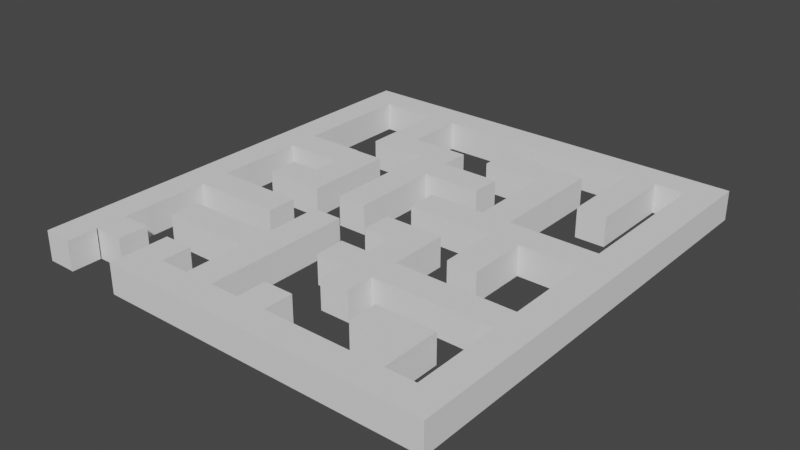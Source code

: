 # Source: OnlyMaze3D.blend  (saved by Blender 2.90.8; exported with 4.5.12 LTS)
import bpy
from mathutils import Matrix  # noqa: F401  (used for matrix-valued properties, if any)

bpy.ops.wm.read_factory_settings(use_empty=True)
scene = bpy.context.scene
scene.name = 'Scene'

# ---- collections
col_collection = bpy.data.collections.new('Collection'); scene.collection.children.link(col_collection)

# ---- world
world_world = bpy.data.worlds.new('World'); scene.world = world_world
world_world.use_nodes = True; world_world.node_tree.nodes.clear()
_N = world_world.node_tree.nodes; _L = world_world.node_tree.links
n0 = _N.new('ShaderNodeOutputWorld'); n0.name = 'World Output'; n0.location = (300, 300)
n1 = _N.new('ShaderNodeBackground'); n1.name = 'Background'; n1.location = (10, 300)
n1.inputs[0].default_value = (0.05088, 0.05088, 0.05088, 1.0)
_L.new(n1.outputs[0], n0.inputs[0])
n0.is_active_output = True
world_world.color = (0.05088, 0.05088, 0.05088)
world_world.use_sun_shadow = False
world_world.sun_shadow_jitter_overblur = 0.0

# ---- meshes
me_cube_001 = bpy.data.meshes.new('Cube.001')
me_cube_001.from_pydata([(26.32, 1.0, 1.0), (26.32, 1.0, -1.0), (2.419, 25.21, -1.0), (0.419, 25.21, -1.0), (28.32, 1.0, 1.0), (28.32, 1.0, -1.0), (2.419, 25.21, 1.0), (0.419, 25.21, 1.0), (26.32, 3.0, 1.0), (26.32, 3.0, -1.0), (28.32, 3.0, 1.0), (28.32, 3.0, -1.0), (26.32, 5.0, 1.0), (26.32, 5.0, -1.0), (28.32, 5.0, 1.0), (28.32, 5.0, -1.0), (26.32, 7.0, 1.0), (26.32, 7.0, -1.0), (28.32, 7.0, 1.0), (28.32, 7.0, -1.0), (26.32, 9.0, 1.0), (26.32, 9.0, -1.0), (28.32, 9.0, 1.0), (28.32, 9.0, -1.0), (26.32, 11.0, 1.0), (26.32, 11.0, -1.0), (28.32, 11.0, 1.0), (28.32, 11.0, -1.0), (26.32, 13.0, 1.0), (26.32, 13.0, -1.0), (28.32, 13.0, 1.0), (28.32, 13.0, -1.0), (26.32, 15.0, 1.0), (26.32, 15.0, -1.0), (28.32, 15.0, 1.0), (28.32, 15.0, -1.0), (26.32, 17.0, 1.0), (26.32, 17.0, -1.0), (28.32, 17.0, 1.0), (28.32, 17.0, -1.0), (26.32, 19.21, 1.0), (26.32, 19.21, -1.0), (28.32, 19.21, 1.0), (28.32, 19.21, -1.0), (26.32, 21.21, 1.0), (26.32, 21.21, -1.0), (28.32, 21.21, 1.0), (28.32, 21.21, -1.0), (26.32, 23.21, 1.0), (26.32, 23.21, -1.0), (28.32, 23.21, 1.0), (28.32, 23.21, -1.0), (26.32, 25.21, 1.0), (26.32, 25.21, -1.0), (28.32, 25.21, 1.0), (28.32, 25.21, -1.0), (26.32, 27.21, 1.0), (26.32, 27.21, -1.0), (28.32, 27.21, 1.0), (28.32, 27.21, -1.0), (26.32, 29.21, 1.0), (26.32, 29.21, -1.0), (28.32, 29.21, 1.0), (28.32, 29.21, -1.0), (24.32, 27.21, 1.0), (24.32, 27.21, -1.0), (24.32, 29.21, 1.0), (24.32, 29.21, -1.0), (22.32, 27.21, 1.0), (22.32, 27.21, -1.0), (22.32, 29.21, 1.0), (22.32, 29.21, -1.0), (20.32, 27.21, 1.0), (20.32, 27.21, -1.0), (20.32, 29.21, 1.0), (20.32, 29.21, -1.0), (18.32, 27.21, 1.0), (18.32, 27.21, -1.0), (18.32, 29.21, 1.0), (18.32, 29.21, -1.0), (16.32, 27.21, 1.0), (16.32, 27.21, -1.0), (16.32, 29.21, 1.0), (16.32, 29.21, -1.0), (14.29, 27.21, 1.0), (14.29, 27.21, -1.0), (14.29, 29.21, 1.0), (14.29, 29.21, -1.0), (12.29, 27.21, 1.0), (12.29, 27.21, -1.0), (12.29, 29.21, 1.0), (12.29, 29.21, -1.0), (10.29, 27.21, 1.0), (10.29, 27.21, -1.0), (10.29, 29.21, 1.0), (10.29, 29.21, -1.0), (8.29, 27.21, 1.0), (8.29, 27.21, -1.0), (8.29, 29.21, 1.0), (8.29, 29.21, -1.0), (6.29, 27.21, 1.0), (6.29, 27.21, -1.0), (6.29, 29.21, 1.0), (6.29, 29.21, -1.0), (4.419, 27.21, 1.0), (4.419, 27.21, -1.0), (4.419, 29.21, 1.0), (4.419, 29.21, -1.0), (2.419, 27.21, 1.0), (2.419, 27.21, -1.0), (2.419, 29.21, 1.0), (2.419, 29.21, -1.0), (0.419, 27.21, 1.0), (0.419, 27.21, -1.0), (0.419, 29.21, 1.0), (0.419, 29.21, -1.0), (26.32, 1.0, 1.0), (26.32, 1.0, -1.0), (28.32, 1.0, 1.0), (28.32, 1.0, -1.0), (2.419, 23.21, -1.0), (0.419, 23.21, -1.0), (0.419, 23.21, 1.0), (2.419, 23.21, 1.0), (2.419, 21.21, -1.0), (0.419, 21.21, -1.0), (0.419, 21.21, 1.0), (2.419, 21.21, 1.0), (2.419, 19.21, -1.0), (0.419, 19.21, -1.0), (0.419, 19.21, 1.0), (2.419, 19.21, 1.0), (2.419, 17.09, -1.0), (0.419, 17.09, -1.0), (0.419, 17.09, 1.0), (2.419, 17.09, 1.0), (2.419, 15.09, -1.0), (0.419, 15.09, -1.0), (0.419, 15.09, 1.0), (2.419, 15.09, 1.0), (2.419, 13.09, -1.0), (0.419, 13.09, -1.0), (0.419, 13.09, 1.0), (2.419, 13.09, 1.0), (2.419, 11.09, -1.0), (0.419, 11.09, -1.0), (0.419, 11.09, 1.0), (2.419, 11.09, 1.0), (2.419, 9.088, -1.0), (0.419, 9.088, -1.0), (0.419, 9.088, 1.0), (2.419, 9.088, 1.0), (2.419, 7.088, -1.0), (0.419, 7.088, -1.0), (0.419, 7.088, 1.0), (2.419, 7.088, 1.0), (2.419, 5.088, -1.0), (0.419, 5.088, -1.0), (0.419, 5.088, 1.0), (2.419, 5.088, 1.0), (2.419, 3.088, -1.0), (0.419, 3.088, -1.0), (0.419, 3.088, 1.0), (2.419, 3.088, 1.0), (2.419, 1.088, -1.0), (0.419, 1.088, -1.0), (0.419, 1.088, 1.0), (2.419, 1.088, 1.0), (2.419, -0.9121, -1.0), (0.419, -0.9121, -1.0), (0.419, -0.9121, 1.0), (2.419, -0.9121, 1.0), (4.419, 3.088, -1.0), (4.419, 3.088, 1.0), (4.419, 1.088, -1.0), (4.419, 1.088, 1.0), (6.324, 1.0, 1.0), (6.324, 1.0, -1.0), (6.324, -1.002, -1.0), (6.324, -1.002, 1.0), (16.32, 1.0, -1.0), (16.32, 1.0, 1.0), (12.32, 1.0, 1.0), (12.32, -1.002, 1.0), (12.32, -1.002, -1.0), (12.32, 1.0, -1.0), (14.32, 1.0, 1.0), (14.32, 1.0, -1.0), (14.32, -1.002, -1.0), (14.32, -1.002, 1.0), (16.32, -1.002, 1.0), (16.32, -1.002, -1.0), (28.32, -1.002, -1.0), (28.32, -1.002, 1.0), (26.32, 3.0, -1.0), (26.32, 3.0, 1.0), (26.32, 5.0, -1.0), (26.32, 5.0, 1.0), (26.32, -1.002, -1.0), (26.32, -1.002, 1.0), (24.32, 1.0, 1.0), (24.32, 1.0, -1.0), (24.32, -1.002, -1.0), (24.32, -1.002, 1.0), (22.32, 1.0, 1.0), (22.32, 1.0, -1.0), (22.32, -1.002, -1.0), (22.32, -1.002, 1.0), (20.32, 1.0, 1.0), (20.32, 1.0, -1.0), (20.32, -1.002, -1.0), (20.32, -1.002, 1.0), (18.32, 1.0, 1.0), (18.32, 1.0, -1.0), (18.32, -1.002, -1.0), (18.32, -1.002, 1.0), (10.32, 1.0, 1.0), (10.32, 1.0, -1.0), (10.32, -1.002, 1.0), (10.32, -1.002, -1.0), (8.324, 1.0, 1.0), (8.324, 1.0, -1.0), (8.324, -1.002, 1.0), (8.324, -1.002, -1.0), (6.324, 1.0, 1.0), (6.324, 1.0, -1.0), (6.324, -1.002, 1.0), (6.324, -1.002, -1.0), (4.419, 3.088, -1.0), (4.419, 1.088, -1.0), (4.419, 1.088, 1.0), (4.419, 3.088, 1.0), (12.32, 5.0, 1.0), (12.32, 5.0, -1.0), (10.32, 5.0, 1.0), (10.32, 5.0, -1.0), (12.32, 7.0, 1.0), (12.32, 7.0, -1.0), (10.32, 7.0, 1.0), (10.32, 7.0, -1.0), (12.32, 11.0, 1.0), (12.32, 11.0, -1.0), (10.32, 11.0, 1.0), (10.32, 11.0, -1.0), (4.324, 5.0, 1.0), (4.324, 5.0, -1.0), (4.324, 7.0, 1.0), (4.324, 7.0, -1.0), (6.419, 19.21, 1.0), (6.419, 19.21, -1.0), (6.419, 17.09, 1.0), (6.419, 17.09, -1.0), (8.29, 23.21, 1.0), (8.29, 23.21, -1.0), (6.29, 23.21, 1.0), (6.29, 23.21, -1.0), (8.29, 21.21, 1.0), (8.29, 21.21, -1.0), (6.29, 21.21, 1.0), (6.29, 21.21, -1.0), (10.29, 23.21, 1.0), (10.29, 23.21, -1.0), (10.29, 21.21, 1.0), (10.29, 21.21, -1.0), (12.29, 23.21, 1.0), (12.29, 23.21, -1.0), (12.29, 21.21, 1.0), (12.29, 21.21, -1.0), (10.29, 19.21, 1.0), (10.29, 19.21, -1.0), (12.29, 19.21, 1.0), (12.29, 19.21, -1.0), (24.32, 21.2, 1.0), (24.32, 21.2, -1.0), (22.32, 21.2, 1.0), (22.32, 21.2, -1.0), (22.32, 15.0, 1.0), (22.32, 15.0, -1.0), (22.32, 17.0, 1.0), (22.32, 17.0, -1.0), (20.32, 15.0, 1.0), (20.32, 15.0, -1.0), (20.32, 17.0, 1.0), (20.32, 17.0, -1.0), (18.32, 15.0, 1.0), (18.32, 15.0, -1.0), (18.32, 17.0, 1.0), (18.32, 17.0, -1.0), (14.51, 15.0, 1.0), (14.51, 15.0, -1.0), (14.51, 17.0, 1.0), (14.51, 17.0, -1.0), (22.32, 11.0, 1.0), (22.32, 11.0, -1.0), (20.32, 11.0, 1.0), (20.32, 11.0, -1.0), (20.32, 23.0, 1.0), (20.32, 23.0, -1.0), (18.32, 23.0, 1.0), (18.32, 23.0, -1.0), (20.32, 25.0, 1.0), (20.32, 25.0, -1.0), (18.32, 25.0, 1.0), (18.32, 25.0, -1.0), (14.32, 23.0, 1.0), (14.32, 23.0, -1.0), (14.32, 25.0, 1.0), (14.32, 25.0, -1.0), (16.29, 21.21, 1.0), (16.29, 21.21, -1.0), (16.29, 19.21, 1.0), (16.29, 19.21, -1.0), (10.29, 13.21, 1.0), (10.29, 13.21, -1.0), (12.29, 13.21, 1.0), (12.29, 13.21, -1.0), (18.32, 7.0, 1.0), (18.32, 7.0, -1.0), (18.32, 9.0, 1.0), (18.32, 9.0, -1.0), (16.32, 7.0, 1.0), (16.32, 7.0, -1.0), (16.32, 9.0, 1.0), (16.32, 9.0, -1.0), (14.32, 7.0, 1.0), (14.32, 7.0, -1.0), (14.32, 9.0, 1.0), (14.32, 9.0, -1.0), (18.32, 11.0, 1.0), (18.32, 11.0, -1.0), (16.32, 11.0, 1.0), (16.32, 11.0, -1.0), (18.32, 13.0, 1.0), (18.32, 13.0, -1.0), (16.32, 13.0, 1.0), (16.32, 13.0, -1.0), (14.32, 11.0, 1.0), (14.32, 11.0, -1.0), (14.32, 13.0, 1.0), (14.32, 13.0, -1.0), (2.419, 13.09, 1.0), (2.419, 13.09, -1.0), (2.419, 11.09, 1.0), (2.419, 11.09, -1.0), (8.419, 11.09, 1.0), (8.419, 11.09, -1.0), (8.419, 9.088, 1.0), (8.419, 9.088, -1.0), (2.45, -0.9947, -0.9758), (8.324, 3.0, -1.0), (2.45, 1.005, -0.9758), (8.324, 3.0, 1.0), (2.45, -0.9947, 1.024), (2.45, 1.005, 1.024), (6.324, 3.0, 1.0), (6.324, 3.0, -1.0), (4.422, 13.17, -1.008), (4.422, 13.17, 0.9922), (4.422, 15.17, -1.008), (4.422, 15.17, 0.9922), (6.422, 13.17, -1.008), (6.422, 13.17, 0.9922), (6.422, 15.17, -1.008), (6.422, 15.17, 0.9922), (6.419, 19.21, 1.0), (6.419, 19.21, -1.0), (6.419, 17.09, 1.0), (6.419, 17.09, -1.0), (8.422, 15.17, 0.9922), (8.422, 15.17, -1.008), (8.422, 13.17, -1.008), (8.422, 13.17, 0.9922), (6.422, 17.17, 0.9922), (6.422, 17.17, -1.008), (8.422, 17.17, 0.9922), (8.422, 17.17, -1.008), (6.422, 19.17, 0.9922), (6.422, 19.17, -1.008), (8.422, 19.17, 0.9922), (8.422, 19.17, -1.008), (18.32, 5.125, 1.0), (18.32, 5.125, -1.0), (16.32, 5.125, 1.0), (16.32, 5.125, -1.0), (24.32, 3.0, 1.0), (24.32, 3.0, -1.0), (22.32, 3.0, 1.0), (22.32, 3.0, -1.0), (24.32, 5.0, 1.0), (24.32, 5.0, -1.0), (22.32, 5.0, 1.0), (22.32, 5.0, -1.0), (20.32, 3.0, 1.0), (20.32, 3.0, -1.0), (20.32, 5.0, 1.0), (20.32, 5.0, -1.0), (16.32, 3.0, 1.0), (16.32, 3.0, -1.0), (14.32, 3.0, -1.0), (14.32, 3.0, 1.0)], [], [(113, 109, 2, 3), (7, 3, 121, 122), (112, 113, 3, 7), (5, 1, 9, 11), (4, 5, 11, 10), (0, 4, 10, 8), (1, 0, 8, 9), (12, 14, 18, 16), (8, 10, 14, 12), (10, 11, 15, 14), (11, 9, 13, 15), (19, 17, 21, 23), (14, 15, 19, 18), (15, 13, 17, 19), (13, 12, 16, 17), (20, 22, 26, 24), (20, 21, 319, 318), (16, 18, 22, 20), (18, 19, 23, 22), (26, 27, 31, 30), (22, 23, 27, 26), (23, 21, 25, 27), (21, 20, 24, 25), (31, 29, 33, 35), (27, 25, 29, 31), (25, 24, 28, 29), (24, 26, 30, 28), (32, 34, 38, 36), (29, 28, 32, 33), (28, 30, 34, 32), (30, 31, 35, 34), (39, 37, 41, 43), (34, 35, 39, 38), (35, 33, 37, 39), (33, 32, 276, 277), (43, 41, 45, 47), (37, 36, 40, 41), (36, 38, 42, 40), (38, 39, 43, 42), (44, 46, 50, 48), (41, 40, 44, 45), (40, 42, 46, 44), (42, 43, 47, 46), (51, 49, 53, 55), (46, 47, 51, 50), (47, 45, 49, 51), (45, 44, 48, 49), (53, 52, 56, 57), (49, 48, 52, 53), (48, 50, 54, 52), (50, 51, 55, 54), (56, 58, 62, 60), (52, 54, 58, 56), (54, 55, 59, 58), (55, 53, 57, 59), (61, 60, 62, 63), (58, 59, 63, 62), (59, 57, 61, 63), (60, 61, 67, 66), (67, 65, 69, 71), (61, 57, 65, 67), (56, 60, 66, 64), (57, 56, 64, 65), (70, 71, 75, 74), (66, 67, 71, 70), (64, 66, 70, 68), (65, 64, 272, 273), (72, 74, 78, 76), (68, 70, 74, 72), (69, 68, 72, 73), (71, 69, 73, 75), (79, 77, 81, 83), (73, 72, 76, 77), (75, 73, 77, 79), (74, 75, 79, 78), (80, 82, 86, 84), (78, 79, 83, 82), (76, 78, 82, 80), (77, 76, 80, 81), (84, 86, 90, 88), (81, 80, 84, 85), (83, 81, 85, 87), (82, 83, 87, 86), (91, 89, 93, 95), (85, 84, 88, 89), (87, 85, 89, 91), (86, 87, 91, 90), (92, 94, 98, 96), (90, 91, 95, 94), (88, 90, 94, 92), (89, 88, 92, 93), (101, 97, 253, 255), (93, 92, 96, 97), (95, 93, 97, 99), (94, 95, 99, 98), (103, 101, 105, 107), (99, 97, 101, 103), (98, 99, 103, 102), (96, 98, 102, 100), (104, 106, 110, 108), (102, 103, 107, 106), (100, 102, 106, 104), (101, 100, 104, 105), (111, 109, 113, 115), (105, 104, 108, 109), (107, 105, 109, 111), (106, 107, 111, 110), (113, 112, 114, 115), (110, 111, 115, 114), (108, 110, 114, 112), (109, 108, 6, 2), (117, 116, 118, 119), (108, 112, 7, 6), (120, 123, 127, 124), (2, 6, 123, 120), (3, 2, 120, 121), (6, 7, 122, 123), (127, 126, 130, 131), (122, 121, 125, 126), (123, 122, 126, 127), (121, 120, 124, 125), (128, 131, 248, 249), (125, 124, 128, 129), (124, 127, 131, 128), (126, 125, 129, 130), (134, 133, 137, 138), (130, 129, 133, 134), (131, 130, 134, 135), (129, 128, 132, 133), (139, 138, 142, 143), (135, 134, 138, 139), (133, 132, 136, 137), (132, 135, 139, 136), (140, 143, 340, 341), (137, 136, 140, 141), (136, 139, 143, 140), (138, 137, 141, 142), (147, 146, 150, 151), (142, 141, 145, 146), (143, 142, 146, 147), (141, 140, 144, 145), (151, 150, 154, 155), (145, 144, 148, 149), (147, 151, 346, 344), (146, 145, 149, 150), (152, 155, 159, 156), (149, 148, 152, 153), (148, 151, 155, 152), (150, 149, 153, 154), (159, 158, 162, 163), (154, 153, 157, 158), (155, 154, 158, 159), (153, 152, 156, 157), (161, 160, 164, 165), (157, 156, 160, 161), (156, 159, 163, 160), (158, 157, 161, 162), (160, 163, 173, 172), (167, 164, 174, 175), (162, 161, 165, 166), (163, 162, 166, 167), (168, 171, 170, 169), (166, 165, 169, 170), (167, 166, 170, 171), (165, 164, 168, 169), (228, 231, 230, 229), (164, 160, 172, 174), (163, 167, 175, 173), (175, 174, 229, 230), (176, 177, 178, 179), (174, 172, 228, 229), (172, 173, 231, 228), (190, 181, 186, 189), (186, 187, 185, 182), (189, 186, 182, 183), (187, 188, 184, 185), (184, 183, 218, 219), (180, 191, 188, 187), (181, 180, 397, 396), (215, 212, 181, 190), (191, 190, 189, 188), (188, 189, 183, 184), (213, 214, 191, 180), (198, 192, 193, 199), (212, 213, 180, 181), (194, 195, 197, 196), (119, 118, 193, 192), (117, 198, 202, 201), (117, 119, 192, 198), (118, 116, 199, 193), (202, 203, 207, 206), (116, 117, 201, 200), (198, 199, 203, 202), (199, 116, 200, 203), (207, 204, 208, 211), (205, 204, 386, 387), (203, 200, 204, 207), (201, 202, 206, 205), (209, 210, 214, 213), (205, 206, 210, 209), (206, 207, 211, 210), (204, 205, 209, 208), (214, 215, 190, 191), (210, 211, 215, 214), (208, 209, 213, 212), (211, 208, 212, 215), (219, 218, 222, 223), (217, 216, 234, 235), (185, 184, 219, 217), (183, 182, 216, 218), (221, 223, 227, 225), (216, 217, 221, 220), (217, 219, 223, 221), (218, 216, 220, 222), (173, 175, 230, 231), (222, 220, 224, 226), (223, 222, 226, 227), (224, 220, 351, 354), (234, 232, 236, 238), (216, 182, 232, 234), (182, 185, 233, 232), (185, 217, 235, 233), (237, 239, 243, 241), (239, 235, 245, 247), (233, 235, 239, 237), (232, 233, 237, 236), (240, 241, 243, 242), (236, 237, 241, 240), (238, 236, 240, 242), (239, 238, 242, 243), (245, 244, 246, 247), (235, 234, 244, 245), (234, 238, 246, 244), (238, 239, 247, 246), (248, 250, 366, 364), (131, 135, 250, 248), (132, 128, 249, 251), (135, 132, 251, 250), (253, 252, 260, 261), (97, 96, 252, 253), (96, 100, 254, 252), (100, 101, 255, 254), (257, 256, 258, 259), (255, 253, 257, 259), (254, 255, 259, 258), (252, 254, 258, 256), (260, 262, 266, 264), (252, 256, 262, 260), (256, 257, 263, 262), (257, 253, 261, 263), (265, 264, 266, 267), (261, 260, 264, 265), (263, 261, 265, 267), (263, 267, 271, 269), (271, 270, 314, 315), (270, 271, 311, 310), (262, 263, 269, 268), (266, 262, 268, 270), (273, 272, 274, 275), (69, 65, 273, 275), (68, 69, 275, 274), (64, 68, 274, 272), (279, 277, 281, 283), (36, 37, 279, 278), (37, 33, 277, 279), (32, 36, 278, 276), (280, 282, 286, 284), (278, 279, 283, 282), (276, 278, 282, 280), (281, 277, 293, 295), (284, 286, 290, 288), (281, 280, 284, 285), (283, 281, 285, 287), (283, 287, 299, 297), (289, 288, 290, 291), (285, 284, 288, 289), (287, 285, 289, 291), (286, 287, 291, 290), (293, 292, 294, 295), (280, 281, 295, 294), (276, 280, 294, 292), (277, 276, 292, 293), (296, 297, 301, 300), (287, 286, 298, 299), (282, 283, 297, 296), (286, 282, 296, 298), (300, 301, 303, 302), (297, 299, 303, 301), (302, 303, 307, 306), (298, 296, 300, 302), (305, 304, 306, 307), (303, 299, 305, 307), (299, 298, 304, 305), (298, 302, 306, 304), (309, 308, 310, 311), (266, 270, 310, 308), (267, 266, 308, 309), (271, 267, 309, 311), (312, 313, 315, 314), (270, 268, 312, 314), (268, 269, 313, 312), (269, 271, 315, 313), (319, 317, 321, 323), (17, 16, 316, 317), (16, 20, 318, 316), (21, 17, 317, 319), (320, 322, 326, 324), (317, 316, 380, 381), (316, 318, 322, 320), (322, 318, 328, 330), (325, 324, 326, 327), (322, 323, 327, 326), (323, 321, 325, 327), (321, 320, 324, 325), (329, 331, 335, 333), (319, 323, 331, 329), (323, 322, 330, 331), (318, 319, 329, 328), (332, 333, 335, 334), (328, 329, 333, 332), (330, 328, 332, 334), (334, 335, 339, 338), (337, 336, 338, 339), (331, 330, 336, 337), (335, 331, 337, 339), (330, 334, 338, 336), (341, 340, 342, 343), (143, 147, 342, 340), (144, 140, 341, 343), (147, 144, 343, 342), (345, 344, 346, 347), (151, 148, 347, 346), (144, 147, 344, 345), (148, 144, 345, 347), (351, 349, 355, 354), (348, 350, 353, 352), (225, 224, 354, 355), (221, 225, 355, 349), (220, 221, 349, 351), (356, 357, 359, 358), (358, 359, 363, 362), (363, 361, 371, 368), (360, 361, 357, 356), (358, 362, 360, 356), (363, 359, 357, 361), (365, 364, 366, 367), (249, 248, 364, 365), (251, 249, 365, 367), (250, 251, 367, 366), (369, 368, 371, 370), (363, 368, 374, 372), (361, 360, 370, 371), (360, 362, 369, 370), (372, 374, 378, 376), (362, 363, 372, 373), (369, 362, 373, 375), (368, 369, 375, 374), (377, 376, 378, 379), (373, 372, 376, 377), (375, 373, 377, 379), (374, 375, 379, 378), (381, 380, 382, 383), (316, 320, 382, 380), (321, 317, 381, 383), (320, 321, 383, 382), (385, 387, 391, 389), (204, 200, 384, 386), (200, 201, 385, 384), (201, 205, 387, 385), (388, 389, 391, 390), (384, 385, 389, 388), (386, 384, 388, 390), (386, 390, 394, 392), (393, 392, 394, 395), (390, 391, 395, 394), (387, 386, 392, 393), (391, 387, 393, 395), (396, 397, 398, 399), (180, 187, 398, 397), (187, 186, 399, 398), (186, 181, 396, 399)])
_uv = me_cube_001.uv_layers.new(name='UVMap')
_uv.uv.foreach_set('vector', [0.375, 0.5, 0.375, 0.5, 0.375, 0.5, 0.375, 0.5, 0.625, 0.5, 0.375, 0.5, 0.375, 0.5, 0.625, 0.5, 0.625, 0.5, 0.375, 0.5, 0.375, 0.5, 0.625, 0.5, 0.375, 0.5, 0.375, 0.5, 0.375, 0.5, 0.375, 0.5, 0.625, 0.5, 0.375, 0.5, 0.375, 0.5, 0.625, 0.5, 0.625, 0.5, 0.625, 0.5, 0.625, 0.5, 0.625, 0.5, 0.375, 0.5, 0.625, 0.5, 0.625, 0.5, 0.375, 0.5, 0.625, 0.5, 0.625, 0.5, 0.625, 0.5, 0.625, 0.5, 0.625, 0.5, 0.625, 0.5, 0.625, 0.5, 0.625, 0.5, 0.625, 0.5, 0.375, 0.5, 0.375, 0.5, 0.625, 0.5, 0.375, 0.5, 0.375, 0.5, 0.375, 0.5, 0.375, 0.5, 0.375, 0.5, 0.375, 0.5, 0.375, 0.5, 0.375, 0.5, 0.625, 0.5, 0.375, 0.5, 0.375, 0.5, 0.625, 0.5, 0.375, 0.5, 0.375, 0.5, 0.375, 0.5, 0.375, 0.5, 0.375, 0.5, 0.625, 0.5, 0.625, 0.5, 0.375, 0.5, 0.625, 0.5, 0.625, 0.5, 0.625, 0.5, 0.625, 0.5, 0.625, 0.5, 0.375, 0.5, 0.375, 0.5, 0.625, 0.5, 0.625, 0.5, 0.625, 0.5, 0.625, 0.5, 0.625, 0.5, 0.625, 0.5, 0.375, 0.5, 0.375, 0.5, 0.625, 0.5, 0.625, 0.5, 0.375, 0.5, 0.375, 0.5, 0.625, 0.5, 0.625, 0.5, 0.375, 0.5, 0.375, 0.5, 0.625, 0.5, 0.375, 0.5, 0.375, 0.5, 0.375, 0.5, 0.375, 0.5, 0.375, 0.5, 0.625, 0.5, 0.625, 0.5, 0.375, 0.5, 0.375, 0.5, 0.375, 0.5, 0.375, 0.5, 0.375, 0.5, 0.375, 0.5, 0.375, 0.5, 0.375, 0.5, 0.375, 0.5, 0.375, 0.5, 0.625, 0.5, 0.625, 0.5, 0.375, 0.5, 0.625, 0.5, 0.625, 0.5, 0.625, 0.5, 0.625, 0.5, 0.625, 0.5, 0.625, 0.5, 0.625, 0.5, 0.625, 0.5, 0.375, 0.5, 0.625, 0.5, 0.625, 0.5, 0.375, 0.5, 0.625, 0.5, 0.625, 0.5, 0.625, 0.5, 0.625, 0.5, 0.625, 0.5, 0.375, 0.5, 0.375, 0.5, 0.625, 0.5, 0.375, 0.5, 0.375, 0.5, 0.375, 0.5, 0.375, 0.5, 0.625, 0.5, 0.375, 0.5, 0.375, 0.5, 0.625, 0.5, 0.375, 0.5, 0.375, 0.5, 0.375, 0.5, 0.375, 0.5, 0.375, 0.5, 0.625, 0.5, 0.625, 0.5, 0.375, 0.5, 0.375, 0.5, 0.375, 0.5, 0.375, 0.5, 0.375, 0.5, 0.375, 0.5, 0.625, 0.5, 0.625, 0.5, 0.375, 0.5, 0.625, 0.5, 0.625, 0.5, 0.625, 0.5, 0.625, 0.5, 0.625, 0.5, 0.375, 0.5, 0.375, 0.5, 0.625, 0.5, 0.625, 0.5, 0.625, 0.5, 0.625, 0.5, 0.625, 0.5, 0.375, 0.5, 0.625, 0.5, 0.625, 0.5, 0.375, 0.5, 0.625, 0.5, 0.625, 0.5, 0.625, 0.5, 0.625, 0.5, 0.625, 0.5, 0.375, 0.5, 0.375, 0.5, 0.625, 0.5, 0.375, 0.5, 0.375, 0.5, 0.375, 0.5, 0.375, 0.5, 0.625, 0.5, 0.375, 0.5, 0.375, 0.5, 0.625, 0.5, 0.375, 0.5, 0.375, 0.5, 0.375, 0.5, 0.375, 0.5, 0.375, 0.5, 0.625, 0.5, 0.625, 0.5, 0.375, 0.5, 0.375, 0.5, 0.625, 0.5, 0.625, 0.5, 0.375, 0.5, 0.375, 0.5, 0.625, 0.5, 0.625, 0.5, 0.375, 0.5, 0.625, 0.5, 0.625, 0.5, 0.625, 0.5, 0.625, 0.5, 0.625, 0.5, 0.375, 0.5, 0.375, 0.5, 0.625, 0.5, 0.625, 0.5, 0.625, 0.5, 0.625, 0.5, 0.625, 0.5, 0.625, 0.5, 0.625, 0.5, 0.625, 0.5, 0.625, 0.5, 0.625, 0.5, 0.375, 0.5, 0.375, 0.5, 0.625, 0.5, 0.375, 0.5, 0.375, 0.5, 0.375, 0.5, 0.375, 0.5, 0.375, 0.5, 0.625, 0.5, 0.625, 0.5, 0.375, 0.5, 0.625, 0.5, 0.375, 0.5, 0.375, 0.5, 0.625, 0.5, 0.375, 0.5, 0.375, 0.5, 0.375, 0.5, 0.375, 0.5, 0.625, 0.5, 0.375, 0.5, 0.375, 0.5, 0.625, 0.5, 0.375, 0.5, 0.375, 0.5, 0.375, 0.5, 0.375, 0.5, 0.375, 0.5, 0.375, 0.5, 0.375, 0.5, 0.375, 0.5, 0.625, 0.5, 0.625, 0.5, 0.625, 0.5, 0.625, 0.5, 0.375, 0.5, 0.625, 0.5, 0.625, 0.5, 0.375, 0.5, 0.625, 0.5, 0.375, 0.5, 0.375, 0.5, 0.625, 0.5, 0.625, 0.5, 0.375, 0.5, 0.375, 0.5, 0.625, 0.5, 0.625, 0.5, 0.625, 0.5, 0.625, 0.5, 0.625, 0.5, 0.375, 0.5, 0.625, 0.5, 0.625, 0.5, 0.375, 0.5, 0.625, 0.5, 0.625, 0.5, 0.625, 0.5, 0.625, 0.5, 0.625, 0.5, 0.625, 0.5, 0.625, 0.5, 0.625, 0.5, 0.375, 0.5, 0.625, 0.5, 0.625, 0.5, 0.375, 0.5, 0.375, 0.5, 0.375, 0.5, 0.375, 0.5, 0.375, 0.5, 0.375, 0.5, 0.375, 0.5, 0.375, 0.5, 0.375, 0.5, 0.375, 0.5, 0.625, 0.5, 0.625, 0.5, 0.375, 0.5, 0.375, 0.5, 0.375, 0.5, 0.375, 0.5, 0.375, 0.5, 0.625, 0.5, 0.375, 0.5, 0.375, 0.5, 0.625, 0.5, 0.625, 0.5, 0.625, 0.5, 0.625, 0.5, 0.625, 0.5, 0.625, 0.5, 0.375, 0.5, 0.375, 0.5, 0.625, 0.5, 0.625, 0.5, 0.625, 0.5, 0.625, 0.5, 0.625, 0.5, 0.375, 0.5, 0.625, 0.5, 0.625, 0.5, 0.375, 0.5, 0.625, 0.5, 0.625, 0.5, 0.625, 0.5, 0.625, 0.5, 0.375, 0.5, 0.625, 0.5, 0.625, 0.5, 0.375, 0.5, 0.375, 0.5, 0.375, 0.5, 0.375, 0.5, 0.375, 0.5, 0.625, 0.5, 0.375, 0.5, 0.375, 0.5, 0.625, 0.5, 0.375, 0.5, 0.375, 0.5, 0.375, 0.5, 0.375, 0.5, 0.375, 0.5, 0.625, 0.5, 0.625, 0.5, 0.375, 0.5, 0.375, 0.5, 0.375, 0.5, 0.375, 0.5, 0.375, 0.5, 0.625, 0.5, 0.375, 0.5, 0.375, 0.5, 0.625, 0.5, 0.625, 0.5, 0.625, 0.5, 0.625, 0.5, 0.625, 0.5, 0.625, 0.5, 0.375, 0.5, 0.375, 0.5, 0.625, 0.5, 0.625, 0.5, 0.625, 0.5, 0.625, 0.5, 0.625, 0.5, 0.375, 0.5, 0.625, 0.5, 0.625, 0.5, 0.375, 0.5, 0.375, 0.5, 0.375, 0.5, 0.375, 0.5, 0.375, 0.5, 0.375, 0.5, 0.625, 0.5, 0.625, 0.5, 0.375, 0.5, 0.375, 0.5, 0.375, 0.5, 0.375, 0.5, 0.375, 0.5, 0.625, 0.5, 0.375, 0.5, 0.375, 0.5, 0.625, 0.5, 0.375, 0.5, 0.375, 0.5, 0.375, 0.5, 0.375, 0.5, 0.375, 0.5, 0.375, 0.5, 0.375, 0.5, 0.375, 0.5, 0.625, 0.5, 0.375, 0.5, 0.375, 0.5, 0.625, 0.5, 0.625, 0.5, 0.625, 0.5, 0.625, 0.5, 0.625, 0.5, 0.625, 0.5, 0.625, 0.5, 0.625, 0.5, 0.625, 0.5, 0.625, 0.5, 0.375, 0.5, 0.375, 0.5, 0.625, 0.5, 0.625, 0.5, 0.625, 0.5, 0.625, 0.5, 0.625, 0.5, 0.375, 0.5, 0.625, 0.5, 0.625, 0.5, 0.375, 0.5, 0.375, 0.5, 0.375, 0.5, 0.375, 0.5, 0.375, 0.5, 0.375, 0.5, 0.625, 0.5, 0.625, 0.5, 0.375, 0.5, 0.375, 0.5, 0.375, 0.5, 0.375, 0.5, 0.375, 0.5, 0.625, 0.5, 0.375, 0.5, 0.375, 0.5, 0.625, 0.5, 0.375, 0.5, 0.625, 0.5, 0.625, 0.5, 0.375, 0.5, 0.625, 0.5, 0.375, 0.5, 0.375, 0.5, 0.625, 0.5, 0.625, 0.5, 0.625, 0.5, 0.625, 0.5, 0.625, 0.5, 0.375, 0.5, 0.625, 0.5, 0.625, 0.5, 0.375, 0.5, 0.375, 0.5, 0.625, 0.5, 0.625, 0.5, 0.375, 0.5, 0.625, 0.5, 0.625, 0.5, 0.625, 0.5, 0.625, 0.5, 0.375, 0.5, 0.625, 0.5, 0.625, 0.5, 0.375, 0.5, 0.375, 0.5, 0.625, 0.5, 0.625, 0.5, 0.375, 0.5, 0.375, 0.5, 0.375, 0.5, 0.375, 0.5, 0.375, 0.5, 0.625, 0.5, 0.625, 0.5, 0.625, 0.5, 0.625, 0.5, 0.625, 0.5, 0.625, 0.5, 0.625, 0.5, 0.625, 0.5, 0.625, 0.5, 0.375, 0.5, 0.375, 0.5, 0.625, 0.5, 0.625, 0.5, 0.625, 0.5, 0.625, 0.5, 0.625, 0.5, 0.375, 0.5, 0.375, 0.5, 0.375, 0.5, 0.375, 0.5, 0.375, 0.5, 0.625, 0.5, 0.625, 0.5, 0.375, 0.5, 0.375, 0.5, 0.375, 0.5, 0.375, 0.5, 0.375, 0.5, 0.375, 0.5, 0.625, 0.5, 0.625, 0.5, 0.375, 0.5, 0.625, 0.5, 0.375, 0.5, 0.375, 0.5, 0.625, 0.5, 0.625, 0.5, 0.375, 0.5, 0.375, 0.5, 0.625, 0.5, 0.625, 0.5, 0.375, 0.5, 0.375, 0.5, 0.625, 0.5, 0.625, 0.5, 0.625, 0.5, 0.625, 0.5, 0.625, 0.5, 0.375, 0.5, 0.375, 0.5, 0.375, 0.5, 0.375, 0.5, 0.625, 0.5, 0.625, 0.5, 0.625, 0.5, 0.625, 0.5, 0.625, 0.5, 0.625, 0.5, 0.625, 0.5, 0.625, 0.5, 0.375, 0.5, 0.375, 0.5, 0.375, 0.5, 0.375, 0.5, 0.375, 0.5, 0.625, 0.5, 0.625, 0.5, 0.375, 0.5, 0.375, 0.5, 0.625, 0.5, 0.625, 0.5, 0.375, 0.5, 0.375, 0.5, 0.375, 0.5, 0.375, 0.5, 0.375, 0.5, 0.375, 0.5, 0.625, 0.5, 0.625, 0.5, 0.375, 0.5, 0.625, 0.5, 0.375, 0.5, 0.375, 0.5, 0.625, 0.5, 0.625, 0.5, 0.625, 0.5, 0.625, 0.5, 0.625, 0.5, 0.625, 0.5, 0.375, 0.5, 0.375, 0.5, 0.625, 0.5, 0.625, 0.5, 0.625, 0.5, 0.625, 0.5, 0.625, 0.5, 0.375, 0.5, 0.375, 0.5, 0.375, 0.5, 0.375, 0.5, 0.625, 0.5, 0.625, 0.5, 0.625, 0.5, 0.625, 0.5, 0.375, 0.5, 0.375, 0.5, 0.375, 0.5, 0.375, 0.5, 0.625, 0.5, 0.625, 0.5, 0.625, 0.5, 0.625, 0.5, 0.625, 0.5, 0.375, 0.5, 0.375, 0.5, 0.625, 0.5, 0.375, 0.5, 0.625, 0.5, 0.625, 0.5, 0.375, 0.5, 0.375, 0.5, 0.375, 0.5, 0.375, 0.5, 0.375, 0.5, 0.375, 0.5, 0.625, 0.5, 0.625, 0.5, 0.375, 0.5, 0.625, 0.5, 0.375, 0.5, 0.375, 0.5, 0.625, 0.5, 0.625, 0.5, 0.625, 0.5, 0.625, 0.5, 0.625, 0.5, 0.625, 0.5, 0.375, 0.5, 0.375, 0.5, 0.625, 0.5, 0.625, 0.5, 0.625, 0.5, 0.625, 0.5, 0.625, 0.5, 0.375, 0.5, 0.375, 0.5, 0.375, 0.5, 0.375, 0.5, 0.375, 0.5, 0.375, 0.5, 0.375, 0.5, 0.375, 0.5, 0.375, 0.5, 0.375, 0.5, 0.375, 0.5, 0.375, 0.5, 0.375, 0.5, 0.625, 0.5, 0.625, 0.5, 0.375, 0.5, 0.625, 0.5, 0.375, 0.5, 0.375, 0.5, 0.625, 0.5, 0.375, 0.5, 0.625, 0.5, 0.625, 0.5, 0.375, 0.5, 0.0, 0.0, 0.0, 0.0, 0.0, 0.0, 0.0, 0.0, 0.625, 0.5, 0.375, 0.5, 0.375, 0.5, 0.625, 0.5, 0.625, 0.5, 0.625, 0.5, 0.625, 0.5, 0.625, 0.5, 0.375, 0.5, 0.625, 0.5, 0.625, 0.5, 0.375, 0.5, 0.625, 0.5, 0.375, 0.5, 0.375, 0.5, 0.625, 0.5, 0.625, 0.5, 0.625, 0.5, 0.625, 0.5, 0.625, 0.5, 0.375, 0.5, 0.375, 0.5, 0.375, 0.5, 0.375, 0.5, 0.375, 0.5, 0.625, 0.5, 0.625, 0.5, 0.375, 0.5, 0.375, 0.5, 0.375, 0.5, 0.375, 0.5, 0.375, 0.5, 0.625, 0.5, 0.625, 0.5, 0.625, 0.5, 0.625, 0.5, 0.0, 0.0, 0.0, 0.0, 0.0, 0.0, 0.0, 0.0, 0.625, 0.5, 0.375, 0.5, 0.375, 0.5, 0.625, 0.5, 0.375, 0.5, 0.375, 0.5, 0.375, 0.5, 0.375, 0.5, 0.375, 0.5, 0.625, 0.5, 0.625, 0.5, 0.375, 0.5, 0.625, 0.5, 0.625, 0.5, 0.625, 0.5, 0.625, 0.5, 0.625, 0.5, 0.375, 0.5, 0.375, 0.5, 0.625, 0.5, 0.625, 0.5, 0.625, 0.5, 0.625, 0.5, 0.625, 0.5, 0.375, 0.5, 0.375, 0.5, 0.375, 0.5, 0.375, 0.5, 0.375, 0.5, 0.625, 0.5, 0.625, 0.5, 0.375, 0.5, 0.375, 0.5, 0.375, 0.5, 0.375, 0.5, 0.375, 0.5, 0.625, 0.5, 0.375, 0.5, 0.375, 0.5, 0.625, 0.5, 0.625, 0.5, 0.625, 0.5, 0.625, 0.5, 0.625, 0.5, 0.375, 0.5, 0.625, 0.5, 0.625, 0.5, 0.375, 0.5, 0.375, 0.5, 0.625, 0.5, 0.625, 0.5, 0.375, 0.5, 0.375, 0.5, 0.375, 0.5, 0.375, 0.5, 0.375, 0.5, 0.375, 0.5, 0.375, 0.5, 0.625, 0.5, 0.625, 0.5, 0.625, 0.5, 0.375, 0.5, 0.375, 0.5, 0.625, 0.5, 0.375, 0.5, 0.625, 0.5, 0.625, 0.5, 0.375, 0.5, 0.375, 0.5, 0.625, 0.5, 0.625, 0.5, 0.375, 0.5, 0.375, 0.5, 0.375, 0.5, 0.375, 0.5, 0.375, 0.5, 0.375, 0.5, 0.375, 0.5, 0.375, 0.5, 0.375, 0.5, 0.625, 0.5, 0.625, 0.5, 0.625, 0.5, 0.625, 0.5, 0.375, 0.5, 0.625, 0.5, 0.625, 0.5, 0.375, 0.5, 0.625, 0.5, 0.375, 0.5, 0.375, 0.5, 0.625, 0.5, 0.375, 0.5, 0.625, 0.5, 0.625, 0.5, 0.375, 0.5, 0.625, 0.5, 0.625, 0.5, 0.625, 0.5, 0.625, 0.5, 0.625, 0.5, 0.625, 0.5, 0.625, 0.5, 0.625, 0.5, 0.375, 0.5, 0.625, 0.5, 0.625, 0.5, 0.375, 0.5, 0.625, 0.5, 0.625, 0.5, 0.625, 0.5, 0.625, 0.5, 0.375, 0.5, 0.375, 0.5, 0.375, 0.5, 0.375, 0.5, 0.375, 0.5, 0.375, 0.5, 0.375, 0.5, 0.375, 0.5, 0.375, 0.5, 0.375, 0.5, 0.375, 0.5, 0.375, 0.5, 0.375, 0.5, 0.625, 0.5, 0.625, 0.5, 0.375, 0.5, 0.625, 0.5, 0.375, 0.5, 0.375, 0.5, 0.625, 0.5, 0.375, 0.5, 0.625, 0.5, 0.625, 0.5, 0.375, 0.5, 0.375, 0.5, 0.625, 0.5, 0.625, 0.5, 0.375, 0.5, 0.625, 0.5, 0.375, 0.5, 0.375, 0.5, 0.625, 0.5, 0.625, 0.5, 0.625, 0.5, 0.625, 0.5, 0.625, 0.5, 0.375, 0.5, 0.625, 0.5, 0.625, 0.5, 0.375, 0.5, 0.375, 0.5, 0.625, 0.5, 0.625, 0.5, 0.375, 0.5, 0.375, 0.5, 0.375, 0.5, 0.375, 0.5, 0.375, 0.5, 0.625, 0.5, 0.625, 0.5, 0.625, 0.5, 0.625, 0.5, 0.375, 0.5, 0.375, 0.5, 0.375, 0.5, 0.375, 0.5, 0.625, 0.5, 0.375, 0.5, 0.375, 0.5, 0.625, 0.5, 0.375, 0.5, 0.375, 0.5, 0.375, 0.5, 0.375, 0.5, 0.625, 0.5, 0.625, 0.5, 0.625, 0.5, 0.625, 0.5, 0.625, 0.5, 0.625, 0.5, 0.625, 0.5, 0.625, 0.5, 0.625, 0.5, 0.625, 0.5, 0.625, 0.5, 0.625, 0.5, 0.375, 0.5, 0.625, 0.5, 0.625, 0.5, 0.375, 0.5, 0.625, 0.5, 0.625, 0.5, 0.625, 0.5, 0.625, 0.5, 0.625, 0.5, 0.625, 0.5, 0.625, 0.5, 0.625, 0.5, 0.625, 0.5, 0.625, 0.5, 0.625, 0.5, 0.625, 0.5, 0.625, 0.5, 0.375, 0.5, 0.375, 0.5, 0.625, 0.5, 0.375, 0.5, 0.375, 0.5, 0.375, 0.5, 0.375, 0.5, 0.375, 0.5, 0.375, 0.5, 0.375, 0.5, 0.375, 0.5, 0.375, 0.5, 0.375, 0.5, 0.375, 0.5, 0.375, 0.5, 0.375, 0.5, 0.375, 0.5, 0.375, 0.5, 0.375, 0.5, 0.625, 0.5, 0.375, 0.5, 0.375, 0.5, 0.625, 0.5, 0.625, 0.5, 0.375, 0.5, 0.375, 0.5, 0.625, 0.5, 0.625, 0.5, 0.375, 0.5, 0.375, 0.5, 0.625, 0.5, 0.625, 0.5, 0.625, 0.5, 0.625, 0.5, 0.625, 0.5, 0.375, 0.5, 0.625, 0.5, 0.625, 0.5, 0.375, 0.5, 0.375, 0.5, 0.625, 0.5, 0.625, 0.5, 0.375, 0.5, 0.375, 0.5, 0.625, 0.5, 0.625, 0.5, 0.375, 0.5, 0.625, 0.5, 0.625, 0.5, 0.625, 0.5, 0.625, 0.5, 0.625, 0.5, 0.375, 0.5, 0.375, 0.5, 0.625, 0.5, 0.625, 0.5, 0.625, 0.5, 0.625, 0.5, 0.625, 0.5, 0.625, 0.5, 0.625, 0.5, 0.625, 0.5, 0.625, 0.5, 0.375, 0.5, 0.375, 0.5, 0.375, 0.5, 0.375, 0.5, 0.625, 0.5, 0.375, 0.5, 0.375, 0.5, 0.625, 0.5, 0.375, 0.5, 0.625, 0.5, 0.625, 0.5, 0.375, 0.5, 0.375, 0.5, 0.625, 0.5, 0.625, 0.5, 0.375, 0.5, 0.625, 0.5, 0.625, 0.5, 0.625, 0.5, 0.625, 0.5, 0.625, 0.5, 0.375, 0.5, 0.375, 0.5, 0.625, 0.5, 0.375, 0.5, 0.625, 0.5, 0.625, 0.5, 0.375, 0.5, 0.375, 0.5, 0.375, 0.5, 0.375, 0.5, 0.375, 0.5, 0.625, 0.5, 0.375, 0.5, 0.375, 0.5, 0.625, 0.5, 0.625, 0.5, 0.625, 0.5, 0.625, 0.5, 0.625, 0.5, 0.625, 0.5, 0.625, 0.5, 0.625, 0.5, 0.625, 0.5, 0.625, 0.5, 0.625, 0.5, 0.625, 0.5, 0.625, 0.5, 0.625, 0.5, 0.375, 0.5, 0.375, 0.5, 0.625, 0.5, 0.375, 0.5, 0.375, 0.5, 0.375, 0.5, 0.375, 0.5, 0.375, 0.5, 0.625, 0.5, 0.625, 0.5, 0.375, 0.5, 0.375, 0.5, 0.625, 0.5, 0.625, 0.5, 0.375, 0.5, 0.375, 0.5, 0.375, 0.5, 0.375, 0.5, 0.375, 0.5, 0.375, 0.5, 0.375, 0.5, 0.375, 0.5, 0.375, 0.5, 0.375, 0.5, 0.625, 0.5, 0.625, 0.5, 0.375, 0.5, 0.625, 0.5, 0.375, 0.5, 0.375, 0.5, 0.625, 0.5, 0.625, 0.5, 0.375, 0.5, 0.375, 0.5, 0.625, 0.5, 0.625, 0.5, 0.625, 0.5, 0.625, 0.5, 0.625, 0.5, 0.375, 0.5, 0.625, 0.5, 0.625, 0.5, 0.375, 0.5, 0.375, 0.5, 0.375, 0.5, 0.375, 0.5, 0.375, 0.5, 0.625, 0.5, 0.375, 0.5, 0.375, 0.5, 0.625, 0.5, 0.625, 0.5, 0.625, 0.5, 0.625, 0.5, 0.625, 0.5, 0.375, 0.5, 0.375, 0.5, 0.375, 0.5, 0.375, 0.5, 0.625, 0.5, 0.375, 0.5, 0.375, 0.5, 0.625, 0.5, 0.375, 0.5, 0.375, 0.5, 0.375, 0.5, 0.375, 0.5, 0.625, 0.5, 0.625, 0.5, 0.625, 0.5, 0.625, 0.5, 0.625, 0.5, 0.625, 0.5, 0.625, 0.5, 0.625, 0.5, 0.625, 0.5, 0.375, 0.5, 0.375, 0.5, 0.625, 0.5, 0.625, 0.5, 0.625, 0.5, 0.625, 0.5, 0.625, 0.5, 0.375, 0.5, 0.375, 0.5, 0.375, 0.5, 0.375, 0.5, 0.625, 0.5, 0.625, 0.5, 0.625, 0.5, 0.625, 0.5, 0.375, 0.5, 0.625, 0.5, 0.625, 0.5, 0.375, 0.5, 0.375, 0.5, 0.375, 0.5, 0.375, 0.5, 0.375, 0.5, 0.375, 0.5, 0.375, 0.5, 0.375, 0.5, 0.375, 0.5, 0.375, 0.5, 0.625, 0.5, 0.625, 0.5, 0.375, 0.5, 0.375, 0.5, 0.625, 0.5, 0.625, 0.5, 0.375, 0.5, 0.375, 0.5, 0.375, 0.5, 0.375, 0.5, 0.375, 0.5, 0.625, 0.5, 0.375, 0.5, 0.375, 0.5, 0.625, 0.5, 0.375, 0.5, 0.625, 0.5, 0.625, 0.5, 0.375, 0.5, 0.625, 0.5, 0.375, 0.5, 0.375, 0.5, 0.625, 0.5, 0.625, 0.5, 0.625, 0.5, 0.625, 0.5, 0.625, 0.5, 0.375, 0.5, 0.625, 0.5, 0.625, 0.5, 0.375, 0.5, 0.625, 0.5, 0.375, 0.5, 0.375, 0.5, 0.625, 0.5, 0.375, 0.5, 0.625, 0.5, 0.625, 0.5, 0.375, 0.5, 0.625, 0.5, 0.375, 0.5, 0.375, 0.5, 0.625, 0.5, 0.625, 0.5, 0.625, 0.5, 0.625, 0.5, 0.625, 0.5, 0.625, 0.5, 0.375, 0.5, 0.375, 0.5, 0.625, 0.5, 0.375, 0.5, 0.375, 0.5, 0.375, 0.5, 0.375, 0.5, 0.625, 0.5, 0.375, 0.5, 0.375, 0.5, 0.625, 0.5, 0.625, 0.5, 0.625, 0.5, 0.625, 0.5, 0.625, 0.5, 0.375, 0.5, 0.625, 0.5, 0.625, 0.5, 0.375, 0.5, 0.375, 0.5, 0.375, 0.5, 0.375, 0.5, 0.375, 0.5, 0.375, 0.5, 0.625, 0.5, 0.625, 0.5, 0.375, 0.5, 0.625, 0.5, 0.625, 0.5, 0.625, 0.5, 0.625, 0.5, 0.375, 0.5, 0.625, 0.5, 0.625, 0.5, 0.375, 0.5, 0.625, 0.5, 0.625, 0.5, 0.625, 0.5, 0.625, 0.5, 0.375, 0.5, 0.625, 0.5, 0.625, 0.5, 0.375, 0.5, 0.375, 0.5, 0.375, 0.5, 0.375, 0.5, 0.375, 0.5, 0.625, 0.5, 0.375, 0.5, 0.375, 0.5, 0.625, 0.5, 0.625, 0.5, 0.625, 0.5, 0.625, 0.5, 0.625, 0.5, 0.625, 0.5, 0.375, 0.5, 0.375, 0.5, 0.625, 0.5, 0.375, 0.5, 0.375, 0.5, 0.375, 0.5, 0.375, 0.5, 0.375, 0.5, 0.375, 0.5, 0.375, 0.5, 0.375, 0.5, 0.375, 0.5, 0.625, 0.5, 0.625, 0.5, 0.375, 0.5, 0.625, 0.5, 0.625, 0.5, 0.625, 0.5, 0.625, 0.5, 0.375, 0.5, 0.375, 0.5, 0.375, 0.5, 0.375, 0.5, 0.625, 0.5, 0.625, 0.5, 0.625, 0.5, 0.625, 0.5, 0.375, 0.5, 0.625, 0.5, 0.625, 0.5, 0.375, 0.5, 0.625, 0.5, 0.625, 0.5, 0.625, 0.5, 0.625, 0.5, 0.625, 0.5, 0.625, 0.5, 0.625, 0.5, 0.625, 0.5, 0.375, 0.5, 0.625, 0.5, 0.625, 0.5, 0.375, 0.5, 0.625, 0.5, 0.375, 0.5, 0.375, 0.5, 0.625, 0.5, 0.375, 0.5, 0.375, 0.5, 0.375, 0.5, 0.375, 0.5, 0.375, 0.5, 0.625, 0.5, 0.625, 0.5, 0.375, 0.5, 0.375, 0.5, 0.375, 0.5, 0.375, 0.5, 0.375, 0.5, 0.375, 0.5, 0.375, 0.5, 0.375, 0.5, 0.375, 0.5, 0.375, 0.5, 0.625, 0.5, 0.625, 0.5, 0.375, 0.5, 0.625, 0.5, 0.375, 0.5, 0.375, 0.5, 0.625, 0.5, 0.625, 0.5, 0.375, 0.5, 0.375, 0.5, 0.625, 0.5, 0.625, 0.5, 0.375, 0.5, 0.375, 0.5, 0.625, 0.5, 0.625, 0.5, 0.625, 0.5, 0.625, 0.5, 0.625, 0.5, 0.625, 0.5, 0.375, 0.5, 0.375, 0.5, 0.625, 0.5, 0.375, 0.5, 0.625, 0.5, 0.625, 0.5, 0.375, 0.5, 0.375, 0.5, 0.625, 0.5, 0.625, 0.5, 0.375, 0.5, 0.375, 0.5, 0.375, 0.5, 0.375, 0.5, 0.375, 0.5, 0.625, 0.5, 0.625, 0.5, 0.625, 0.5, 0.625, 0.5, 0.375, 0.5, 0.625, 0.5, 0.625, 0.5, 0.375, 0.5, 0.625, 0.5, 0.625, 0.5, 0.625, 0.5, 0.625, 0.5, 0.375, 0.5, 0.375, 0.5, 0.375, 0.5, 0.375, 0.5, 0.625, 0.5, 0.375, 0.5, 0.375, 0.5, 0.625, 0.5, 0.375, 0.5, 0.625, 0.5, 0.625, 0.5, 0.375, 0.5, 0.625, 0.5, 0.375, 0.5, 0.375, 0.5, 0.625, 0.5, 0.375, 0.5, 0.625, 0.5, 0.625, 0.5, 0.375, 0.5, 0.375, 0.5, 0.375, 0.5, 0.375, 0.5, 0.375, 0.5, 0.625, 0.5, 0.375, 0.5, 0.375, 0.5, 0.625, 0.5, 0.0, 0.0, 0.0, 1.0, 0.0, 1.0, 0.0, 0.0, 0.0, 0.0, 0.0, 0.0, 0.0, 0.0, 0.0, 0.0, 0.375, 0.5, 0.375, 0.5, 0.375, 0.5, 0.375, 0.5, 0.625, 0.5, 0.375, 0.5, 0.375, 0.5, 0.625, 0.5, 0.375, 0.0, 0.625, 0.0, 0.625, 0.25, 0.375, 0.25, 0.375, 0.25, 0.625, 0.25, 0.625, 0.5, 0.375, 0.5, 0.625, 0.5, 0.625, 0.75, 0.625, 0.75, 0.625, 0.5, 0.375, 0.75, 0.625, 0.75, 0.625, 1.0, 0.375, 1.0, 0.125, 0.5, 0.375, 0.5, 0.375, 0.75, 0.125, 0.75, 0.625, 0.5, 0.875, 0.5, 0.875, 0.75, 0.625, 0.75, 0.375, 0.5, 0.625, 0.5, 0.625, 0.5, 0.375, 0.5, 0.375, 0.5, 0.625, 0.5, 0.625, 0.5, 0.375, 0.5, 0.375, 0.5, 0.375, 0.5, 0.375, 0.5, 0.375, 0.5, 0.625, 0.5, 0.375, 0.5, 0.375, 0.5, 0.625, 0.5, 0.375, 0.5, 0.625, 0.5, 0.625, 0.75, 0.375, 0.75, 0.625, 0.5, 0.625, 0.5, 0.625, 0.5, 0.625, 0.5, 0.625, 0.75, 0.375, 0.75, 0.375, 0.75, 0.625, 0.75, 0.375, 0.75, 0.375, 0.5, 0.375, 0.5, 0.375, 0.75, 0.625, 0.5, 0.625, 0.5, 0.625, 0.5, 0.625, 0.5, 0.375, 0.5, 0.625, 0.5, 0.625, 0.5, 0.375, 0.5, 0.375, 0.5, 0.375, 0.5, 0.375, 0.5, 0.375, 0.5, 0.625, 0.5, 0.375, 0.5, 0.375, 0.5, 0.625, 0.5, 0.375, 0.5, 0.625, 0.5, 0.625, 0.5, 0.375, 0.5, 0.375, 0.5, 0.625, 0.5, 0.625, 0.5, 0.375, 0.5, 0.375, 0.5, 0.375, 0.5, 0.375, 0.5, 0.375, 0.5, 0.625, 0.5, 0.375, 0.5, 0.375, 0.5, 0.625, 0.5, 0.375, 0.5, 0.625, 0.5, 0.625, 0.5, 0.375, 0.5, 0.625, 0.5, 0.625, 0.5, 0.625, 0.5, 0.625, 0.5, 0.375, 0.5, 0.375, 0.5, 0.375, 0.5, 0.375, 0.5, 0.625, 0.5, 0.375, 0.5, 0.375, 0.5, 0.625, 0.5, 0.375, 0.5, 0.375, 0.5, 0.375, 0.5, 0.375, 0.5, 0.625, 0.5, 0.625, 0.5, 0.625, 0.5, 0.625, 0.5, 0.625, 0.5, 0.375, 0.5, 0.375, 0.5, 0.625, 0.5, 0.375, 0.5, 0.375, 0.5, 0.375, 0.5, 0.375, 0.5, 0.625, 0.5, 0.375, 0.5, 0.375, 0.5, 0.625, 0.5, 0.625, 0.5, 0.375, 0.5, 0.375, 0.5, 0.625, 0.5, 0.625, 0.5, 0.625, 0.5, 0.625, 0.5, 0.625, 0.5, 0.625, 0.5, 0.625, 0.5, 0.625, 0.5, 0.625, 0.5, 0.375, 0.5, 0.625, 0.5, 0.625, 0.5, 0.375, 0.5, 0.625, 0.5, 0.375, 0.5, 0.375, 0.5, 0.625, 0.5, 0.375, 0.5, 0.625, 0.5, 0.625, 0.5, 0.375, 0.5, 0.375, 0.5, 0.375, 0.5, 0.375, 0.5, 0.375, 0.5, 0.625, 0.5, 0.375, 0.5, 0.375, 0.5, 0.625, 0.5, 0.375, 0.5, 0.375, 0.5, 0.375, 0.5, 0.375, 0.5, 0.375, 0.5, 0.625, 0.5, 0.625, 0.5, 0.375, 0.5, 0.625, 0.5, 0.625, 0.5, 0.625, 0.5, 0.625, 0.5])
me_cube_001.use_remesh_fix_poles = True
me_cube_001.use_remesh_preserve_attributes = False
me_cube_001.use_mirror_vertex_groups = False
me_cube_001.update()

# ---- objects
ob_cube = bpy.data.objects.new('Cube', me_cube_001)

# ---- transforms, parenting, visibility, modifiers, constraints
ob_cube.location = (0.0, 0.0, 0.0)
ob_cube.lineart.crease_threshold = 0.0

# ---- collection membership
col_collection.objects.link(ob_cube)

# ---- scene / render settings (as saved in the file)
scene.frame_start = 1; scene.frame_end = 250; scene.frame_set(1)
scene.render.engine = 'BLENDER_EEVEE_NEXT'
scene.cycles.use_denoising = False
scene.cycles.samples = 128
scene.cycles.sampling_pattern = 'TABULATED_SOBOL'
scene.cycles.use_adaptive_sampling = False
scene.cycles.use_light_tree = False
scene.view_settings.view_transform = 'Filmic'
bpy.context.view_layer.update()

# ---- added for rendering (the .blend has no active camera and no usable light): camera, sun
cam_auto = bpy.data.cameras.new('AutoCamera')
cam_auto.lens = 50.0
cam_auto.sensor_width = 36.0
cam_auto.clip_end = 1000.0
ob_auto_camera = bpy.data.objects.new('AutoCamera', cam_auto)
scene.collection.objects.link(ob_auto_camera)
ob_auto_camera.location = (52.4708, -31.6148, 30.4878)
ob_auto_camera.rotation_euler = (1.09748, -7.21219e-08, 0.694738)
scene.camera = ob_auto_camera
light_auto_sun = bpy.data.lights.new('AutoSun', 'SUN')
light_auto_sun.energy = 3.0
light_auto_sun.angle = 0.0523599
ob_auto_sun = bpy.data.objects.new('AutoSun', light_auto_sun)
scene.collection.objects.link(ob_auto_sun)
ob_auto_sun.rotation_euler = (0.872665, 0.174533, 0.523599)
bpy.context.view_layer.update()
